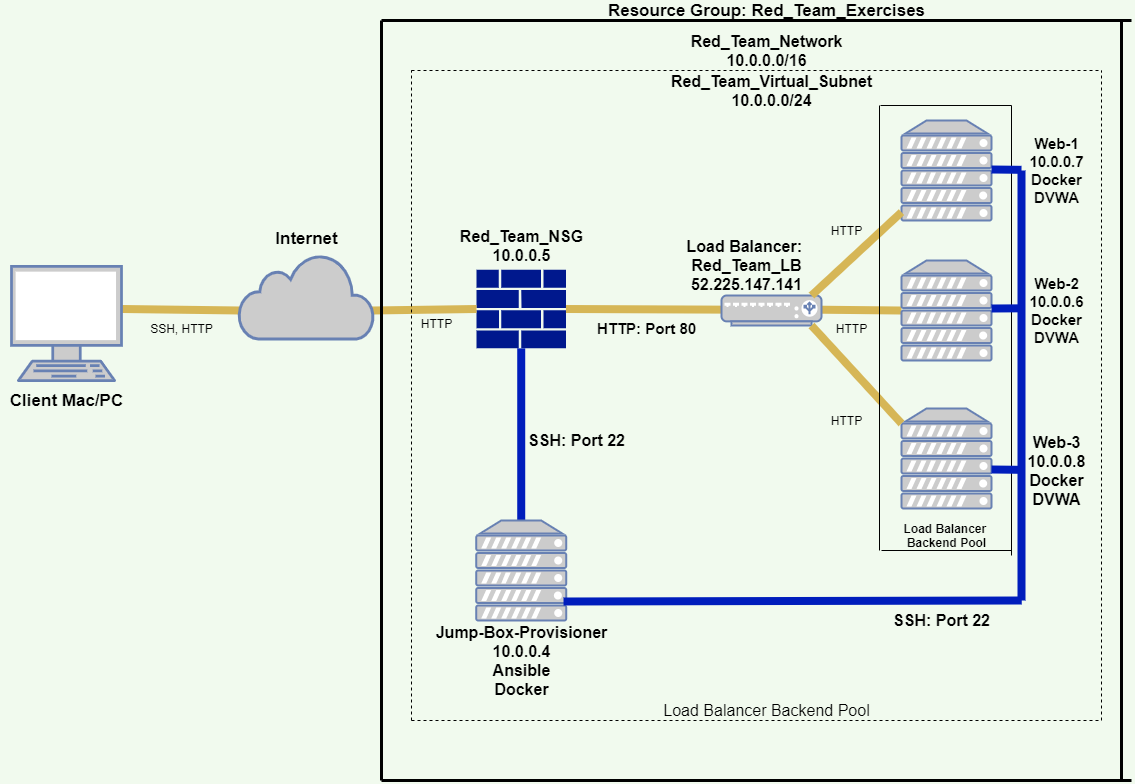

The diagram above was exported from draw.io. Its source (the exported page's mxGraphModel, read from the mxfile embedded in the PNG):
<mxGraphModel dx="2671" dy="839" grid="1" gridSize="10" guides="1" tooltips="1" connect="1" arrows="1" fold="1" page="1" pageScale="1" pageWidth="850" pageHeight="1100" background="#F1FAEE" math="0" shadow="0">
  <root>
    <mxCell id="0" />
    <mxCell id="1" parent="0" />
    <mxCell id="30YJtSe5TrV6FMYAz8eN-3" value="" style="endArrow=none;html=1;entryX=0;entryY=0.5;entryDx=0;entryDy=0;exitX=1;exitY=0.5;exitDx=0;exitDy=0;exitPerimeter=0;strokeWidth=8;fillColor=#fff2cc;strokeColor=#d6b656;gradientColor=#ffd966;" parent="1" edge="1">
      <mxGeometry width="50" height="50" relative="1" as="geometry">
        <mxPoint x="-180" y="438.49" as="sourcePoint" />
        <mxPoint x="-59.99999999999591" y="440.0050000000001" as="targetPoint" />
      </mxGeometry>
    </mxCell>
    <mxCell id="30YJtSe5TrV6FMYAz8eN-5" value="" style="aspect=fixed;pointerEvents=1;shadow=0;dashed=0;html=1;strokeColor=none;labelPosition=center;verticalLabelPosition=bottom;verticalAlign=top;align=center;fillColor=#00188D;shape=mxgraph.mscae.enterprise.firewall" parent="1" vertex="1">
      <mxGeometry x="174.99" y="399.13" width="89.47" height="78.73" as="geometry" />
    </mxCell>
    <mxCell id="30YJtSe5TrV6FMYAz8eN-7" value="" style="endArrow=none;html=1;exitX=1;exitY=0.5;exitDx=0;exitDy=0;exitPerimeter=0;entryX=0.05;entryY=0.5;entryDx=0;entryDy=0;entryPerimeter=0;strokeWidth=8;fillColor=#fff2cc;strokeColor=#d6b656;gradientColor=#ffd966;" parent="1" source="30YJtSe5TrV6FMYAz8eN-5" edge="1">
      <mxGeometry width="50" height="50" relative="1" as="geometry">
        <mxPoint x="330" y="419.1" as="sourcePoint" />
        <mxPoint x="420" y="439.1300000000001" as="targetPoint" />
      </mxGeometry>
    </mxCell>
    <mxCell id="30YJtSe5TrV6FMYAz8eN-15" value="" style="endArrow=none;html=1;entryX=0.5;entryY=1;entryDx=0;entryDy=0;entryPerimeter=0;exitX=0.5;exitY=0;exitDx=0;exitDy=0;exitPerimeter=0;strokeWidth=8;fillColor=#0050ef;strokeColor=#001DBC;" parent="1" source="30YJtSe5TrV6FMYAz8eN-16" target="30YJtSe5TrV6FMYAz8eN-5" edge="1">
      <mxGeometry width="50" height="50" relative="1" as="geometry">
        <mxPoint x="265" y="680" as="sourcePoint" />
        <mxPoint x="280" y="500" as="targetPoint" />
      </mxGeometry>
    </mxCell>
    <mxCell id="30YJtSe5TrV6FMYAz8eN-16" value="" style="fontColor=#0066CC;verticalAlign=top;verticalLabelPosition=bottom;labelPosition=center;align=center;html=1;outlineConnect=0;fillColor=#CCCCCC;strokeColor=#6881B3;gradientColor=none;gradientDirection=north;strokeWidth=2;shape=mxgraph.networks.server;" parent="1" vertex="1">
      <mxGeometry x="174.72" y="650" width="90" height="100" as="geometry" />
    </mxCell>
    <mxCell id="30YJtSe5TrV6FMYAz8eN-24" value="" style="endArrow=none;html=1;exitX=0.97;exitY=0.61;exitDx=0;exitDy=0;exitPerimeter=0;strokeWidth=8;fillColor=#0050ef;strokeColor=#001DBC;" parent="1" edge="1">
      <mxGeometry width="50" height="50" relative="1" as="geometry">
        <mxPoint x="262.02" y="731" as="sourcePoint" />
        <mxPoint x="720" y="730" as="targetPoint" />
      </mxGeometry>
    </mxCell>
    <mxCell id="30YJtSe5TrV6FMYAz8eN-25" value="" style="endArrow=none;html=1;entryX=0;entryY=0.5;entryDx=0;entryDy=0;entryPerimeter=0;exitX=1;exitY=0.5;exitDx=0;exitDy=0;strokeWidth=8;fillColor=#fff2cc;strokeColor=#d6b656;gradientColor=#ffd966;" parent="1" target="30YJtSe5TrV6FMYAz8eN-5" edge="1">
      <mxGeometry width="50" height="50" relative="1" as="geometry">
        <mxPoint x="69.74999999999591" y="440.0050000000001" as="sourcePoint" />
        <mxPoint x="210" y="450.38" as="targetPoint" />
      </mxGeometry>
    </mxCell>
    <mxCell id="30YJtSe5TrV6FMYAz8eN-27" value="&lt;font style=&quot;font-size: 17px&quot;&gt;&lt;b&gt;Client Mac/PC&lt;/b&gt;&lt;/font&gt;" style="text;html=1;align=center;verticalAlign=middle;resizable=0;points=[];autosize=1;strokeWidth=3;" parent="1" vertex="1">
      <mxGeometry x="-300" y="520" width="130" height="20" as="geometry" />
    </mxCell>
    <mxCell id="30YJtSe5TrV6FMYAz8eN-28" value="&lt;font style=&quot;font-size: 17px&quot;&gt;&lt;b&gt;Internet&lt;/b&gt;&lt;/font&gt;" style="text;html=1;align=center;verticalAlign=middle;resizable=0;points=[];autosize=1;" parent="1" vertex="1">
      <mxGeometry x="-35.120000000000005" y="358.49" width="80" height="20" as="geometry" />
    </mxCell>
    <mxCell id="30YJtSe5TrV6FMYAz8eN-29" value="SSH, HTTP" style="text;html=1;align=center;verticalAlign=middle;resizable=0;points=[];autosize=1;" parent="1" vertex="1">
      <mxGeometry x="-160" y="448.49" width="80" height="20" as="geometry" />
    </mxCell>
    <mxCell id="30YJtSe5TrV6FMYAz8eN-31" value="&lt;font style=&quot;font-size: 16px&quot;&gt;&lt;b&gt;SSH: Port 22&lt;/b&gt;&lt;/font&gt;" style="text;html=1;align=center;verticalAlign=middle;resizable=0;points=[];autosize=1;" parent="1" vertex="1">
      <mxGeometry x="220" y="560" width="110" height="20" as="geometry" />
    </mxCell>
    <mxCell id="30YJtSe5TrV6FMYAz8eN-37" value="&lt;font style=&quot;font-size: 16px&quot;&gt;&lt;b&gt;SSH: Port 22&lt;/b&gt;&lt;/font&gt;" style="text;html=1;align=center;verticalAlign=middle;resizable=0;points=[];autosize=1;" parent="1" vertex="1">
      <mxGeometry x="585" y="740" width="110" height="20" as="geometry" />
    </mxCell>
    <mxCell id="30YJtSe5TrV6FMYAz8eN-38" value="" style="endArrow=none;html=1;exitX=0.955;exitY=0.5;exitDx=0;exitDy=0;exitPerimeter=0;entryX=0;entryY=0.5;entryDx=0;entryDy=0;entryPerimeter=0;strokeWidth=8;fillColor=#fff2cc;strokeColor=#d6b656;gradientColor=#ffd966;" parent="1" target="30YJtSe5TrV6FMYAz8eN-77" edge="1">
      <mxGeometry width="50" height="50" relative="1" as="geometry">
        <mxPoint x="510.5" y="439.1300000000001" as="sourcePoint" />
        <mxPoint x="603.75" y="440.01" as="targetPoint" />
      </mxGeometry>
    </mxCell>
    <mxCell id="30YJtSe5TrV6FMYAz8eN-40" value="&lt;b&gt;&lt;font style=&quot;font-size: 15px&quot;&gt;HTTP: Port 80&lt;/font&gt;&lt;/b&gt;" style="text;html=1;align=center;verticalAlign=middle;resizable=0;points=[];autosize=1;" parent="1" vertex="1">
      <mxGeometry x="289.72" y="448.49" width="110" height="20" as="geometry" />
    </mxCell>
    <mxCell id="30YJtSe5TrV6FMYAz8eN-43" value="&lt;font style=&quot;font-size: 15px&quot;&gt;&lt;b&gt;Web-1&lt;br&gt;10.0.0.7&lt;br&gt;Docker&lt;br&gt;DVWA&lt;/b&gt;&lt;/font&gt;" style="text;html=1;align=center;verticalAlign=middle;resizable=0;points=[];autosize=1;" parent="1" vertex="1">
      <mxGeometry x="720" y="270" width="70" height="60" as="geometry" />
    </mxCell>
    <mxCell id="30YJtSe5TrV6FMYAz8eN-44" value="&lt;font style=&quot;font-size: 15px&quot;&gt;&lt;b&gt;Web-2&lt;br&gt;10.0.0.6&lt;br&gt;Docker&lt;br&gt;DVWA&lt;/b&gt;&lt;/font&gt;" style="text;html=1;align=center;verticalAlign=middle;resizable=0;points=[];autosize=1;" parent="1" vertex="1">
      <mxGeometry x="720" y="410.01" width="70" height="60" as="geometry" />
    </mxCell>
    <mxCell id="30YJtSe5TrV6FMYAz8eN-46" value="&lt;font style=&quot;font-size: 16px&quot;&gt;&lt;b&gt;Web-3&lt;br&gt;10.0.0.8&lt;br&gt;Docker&lt;br&gt;DVWA&lt;/b&gt;&lt;/font&gt;" style="text;html=1;align=center;verticalAlign=middle;resizable=0;points=[];autosize=1;" parent="1" vertex="1">
      <mxGeometry x="720" y="570" width="70" height="60" as="geometry" />
    </mxCell>
    <mxCell id="30YJtSe5TrV6FMYAz8eN-49" value="&lt;font style=&quot;font-size: 16px&quot;&gt;&lt;b&gt;Jump-Box-Provisioner&lt;br&gt;10.0.0.4&lt;br&gt;Ansible&lt;br&gt;Docker&lt;/b&gt;&lt;/font&gt;" style="text;html=1;align=center;verticalAlign=middle;resizable=0;points=[];autosize=1;" parent="1" vertex="1">
      <mxGeometry x="124.72" y="760" width="190" height="60" as="geometry" />
    </mxCell>
    <mxCell id="30YJtSe5TrV6FMYAz8eN-50" value="&lt;font style=&quot;font-size: 16px&quot;&gt;&lt;b&gt;Red_Team_NSG&lt;br&gt;10.0.0.5&lt;br&gt;&lt;/b&gt;&lt;/font&gt;" style="text;html=1;align=center;verticalAlign=middle;resizable=0;points=[];autosize=1;" parent="1" vertex="1">
      <mxGeometry x="149.72" y="360" width="140" height="30" as="geometry" />
    </mxCell>
    <mxCell id="30YJtSe5TrV6FMYAz8eN-51" value="&lt;font style=&quot;font-size: 16px&quot;&gt;&lt;b&gt;Load Balancer: &lt;br&gt;Red_Team_LB&lt;br&gt;52.225.147.141&lt;br&gt;&lt;/b&gt;&lt;/font&gt;" style="text;html=1;align=center;verticalAlign=middle;resizable=0;points=[];autosize=1;" parent="1" vertex="1">
      <mxGeometry x="380" y="370" width="130" height="50" as="geometry" />
    </mxCell>
    <mxCell id="30YJtSe5TrV6FMYAz8eN-55" value="" style="endArrow=none;html=1;strokeWidth=8;fillColor=#0050ef;strokeColor=#001DBC;" parent="1" edge="1">
      <mxGeometry width="50" height="50" relative="1" as="geometry">
        <mxPoint x="720" y="730" as="sourcePoint" />
        <mxPoint x="720" y="300" as="targetPoint" />
      </mxGeometry>
    </mxCell>
    <mxCell id="30YJtSe5TrV6FMYAz8eN-62" value="" style="endArrow=none;html=1;strokeWidth=3;" parent="1" edge="1">
      <mxGeometry width="50" height="50" relative="1" as="geometry">
        <mxPoint x="80" y="910" as="sourcePoint" />
        <mxPoint x="80" y="150" as="targetPoint" />
      </mxGeometry>
    </mxCell>
    <mxCell id="30YJtSe5TrV6FMYAz8eN-63" value="" style="endArrow=none;html=1;strokeWidth=3;" parent="1" edge="1">
      <mxGeometry width="50" height="50" relative="1" as="geometry">
        <mxPoint x="80" y="150" as="sourcePoint" />
        <mxPoint x="830" y="150" as="targetPoint" />
      </mxGeometry>
    </mxCell>
    <mxCell id="30YJtSe5TrV6FMYAz8eN-69" value="" style="endArrow=none;html=1;strokeWidth=3;" parent="1" edge="1">
      <mxGeometry width="50" height="50" relative="1" as="geometry">
        <mxPoint x="80" y="910" as="sourcePoint" />
        <mxPoint x="830" y="910" as="targetPoint" />
      </mxGeometry>
    </mxCell>
    <mxCell id="30YJtSe5TrV6FMYAz8eN-70" value="&lt;font style=&quot;font-size: 17px&quot;&gt;&lt;b&gt;Resource Group: Red_Team_Exercises&lt;/b&gt;&lt;/font&gt;" style="text;html=1;align=center;verticalAlign=middle;resizable=0;points=[];autosize=1;" parent="1" vertex="1">
      <mxGeometry x="300" y="130" width="330" height="20" as="geometry" />
    </mxCell>
    <mxCell id="30YJtSe5TrV6FMYAz8eN-71" value="" style="endArrow=none;html=1;dashed=1;" parent="1" edge="1">
      <mxGeometry width="50" height="50" relative="1" as="geometry">
        <mxPoint x="110" y="850" as="sourcePoint" />
        <mxPoint x="110" y="200" as="targetPoint" />
      </mxGeometry>
    </mxCell>
    <mxCell id="30YJtSe5TrV6FMYAz8eN-72" value="" style="endArrow=none;html=1;dashed=1;" parent="1" edge="1">
      <mxGeometry width="50" height="50" relative="1" as="geometry">
        <mxPoint x="110" y="200" as="sourcePoint" />
        <mxPoint x="800" y="200" as="targetPoint" />
      </mxGeometry>
    </mxCell>
    <mxCell id="30YJtSe5TrV6FMYAz8eN-73" value="" style="endArrow=none;html=1;dashed=1;" parent="1" edge="1">
      <mxGeometry width="50" height="50" relative="1" as="geometry">
        <mxPoint x="110" y="850" as="sourcePoint" />
        <mxPoint x="800" y="850" as="targetPoint" />
      </mxGeometry>
    </mxCell>
    <mxCell id="30YJtSe5TrV6FMYAz8eN-74" value="" style="endArrow=none;html=1;dashed=1;" parent="1" edge="1">
      <mxGeometry width="50" height="50" relative="1" as="geometry">
        <mxPoint x="800" y="850" as="sourcePoint" />
        <mxPoint x="800" y="200" as="targetPoint" />
      </mxGeometry>
    </mxCell>
    <mxCell id="30YJtSe5TrV6FMYAz8eN-75" value="" style="fontColor=#0066CC;verticalAlign=top;verticalLabelPosition=bottom;labelPosition=center;align=center;html=1;outlineConnect=0;fillColor=#CCCCCC;strokeColor=#6881B3;gradientColor=none;gradientDirection=north;strokeWidth=2;shape=mxgraph.networks.load_balancer;" parent="1" vertex="1">
      <mxGeometry x="420" y="425.01" width="100" height="30" as="geometry" />
    </mxCell>
    <mxCell id="30YJtSe5TrV6FMYAz8eN-76" value="" style="fontColor=#0066CC;verticalAlign=top;verticalLabelPosition=bottom;labelPosition=center;align=center;html=1;outlineConnect=0;fillColor=#CCCCCC;strokeColor=#6881B3;gradientColor=none;gradientDirection=north;strokeWidth=2;shape=mxgraph.networks.server;" parent="1" vertex="1">
      <mxGeometry x="600" y="250" width="90" height="100" as="geometry" />
    </mxCell>
    <mxCell id="30YJtSe5TrV6FMYAz8eN-77" value="" style="fontColor=#0066CC;verticalAlign=top;verticalLabelPosition=bottom;labelPosition=center;align=center;html=1;outlineConnect=0;fillColor=#CCCCCC;strokeColor=#6881B3;gradientColor=none;gradientDirection=north;strokeWidth=2;shape=mxgraph.networks.server;" parent="1" vertex="1">
      <mxGeometry x="600" y="390.01" width="90" height="100" as="geometry" />
    </mxCell>
    <mxCell id="30YJtSe5TrV6FMYAz8eN-78" value="" style="fontColor=#0066CC;verticalAlign=top;verticalLabelPosition=bottom;labelPosition=center;align=center;html=1;outlineConnect=0;fillColor=#CCCCCC;strokeColor=#6881B3;gradientColor=none;gradientDirection=north;strokeWidth=2;shape=mxgraph.networks.server;" parent="1" vertex="1">
      <mxGeometry x="600" y="538" width="90" height="100" as="geometry" />
    </mxCell>
    <mxCell id="30YJtSe5TrV6FMYAz8eN-79" value="" style="html=1;outlineConnect=0;fillColor=#CCCCCC;strokeColor=#6881B3;gradientColor=none;gradientDirection=north;strokeWidth=2;shape=mxgraph.networks.cloud;fontColor=#ffffff;" parent="1" vertex="1">
      <mxGeometry x="-62.68000000000001" y="383.49" width="135.12" height="85" as="geometry" />
    </mxCell>
    <mxCell id="30YJtSe5TrV6FMYAz8eN-81" value="" style="fontColor=#0066CC;verticalAlign=top;verticalLabelPosition=bottom;labelPosition=center;align=center;html=1;outlineConnect=0;fillColor=#CCCCCC;strokeColor=#6881B3;gradientColor=none;gradientDirection=north;strokeWidth=2;shape=mxgraph.networks.terminal;" parent="1" vertex="1">
      <mxGeometry x="-290" y="395.87" width="110" height="114.13" as="geometry" />
    </mxCell>
    <mxCell id="30YJtSe5TrV6FMYAz8eN-82" value="&lt;font style=&quot;font-size: 16px&quot;&gt;&lt;b&gt;Red_Team_Network&lt;br&gt;10.0.0.0/16&lt;/b&gt;&lt;/font&gt;" style="text;html=1;align=center;verticalAlign=middle;resizable=0;points=[];autosize=1;" parent="1" vertex="1">
      <mxGeometry x="380" y="165" width="170" height="30" as="geometry" />
    </mxCell>
    <mxCell id="30YJtSe5TrV6FMYAz8eN-83" value="&lt;font style=&quot;font-size: 16px&quot;&gt;&lt;b&gt;Red_Team_Virtual_Subnet&lt;br&gt;10.0.0.0/24&lt;/b&gt;&lt;/font&gt;" style="text;html=1;align=center;verticalAlign=middle;resizable=0;points=[];autosize=1;" parent="1" vertex="1">
      <mxGeometry x="360" y="205" width="220" height="30" as="geometry" />
    </mxCell>
    <mxCell id="30YJtSe5TrV6FMYAz8eN-86" value="" style="endArrow=none;html=1;strokeWidth=8;gradientColor=#ffd966;fillColor=#fff2cc;strokeColor=#d6b656;" parent="1" target="30YJtSe5TrV6FMYAz8eN-76" edge="1">
      <mxGeometry width="50" height="50" relative="1" as="geometry">
        <mxPoint x="510" y="425.01" as="sourcePoint" />
        <mxPoint x="610" y="320" as="targetPoint" />
      </mxGeometry>
    </mxCell>
    <mxCell id="30YJtSe5TrV6FMYAz8eN-87" value="" style="endArrow=none;html=1;strokeWidth=8;entryX=0.9;entryY=1;entryDx=0;entryDy=0;entryPerimeter=0;exitX=0;exitY=0.15;exitDx=0;exitDy=0;exitPerimeter=0;gradientColor=#ffd966;fillColor=#fff2cc;strokeColor=#d6b656;" parent="1" source="30YJtSe5TrV6FMYAz8eN-78" target="30YJtSe5TrV6FMYAz8eN-75" edge="1">
      <mxGeometry width="50" height="50" relative="1" as="geometry">
        <mxPoint x="500" y="630" as="sourcePoint" />
        <mxPoint x="550" y="580" as="targetPoint" />
      </mxGeometry>
    </mxCell>
    <mxCell id="30YJtSe5TrV6FMYAz8eN-88" value="HTTP" style="text;html=1;align=center;verticalAlign=middle;resizable=0;points=[];autosize=1;" parent="1" vertex="1">
      <mxGeometry x="520" y="350" width="50" height="20" as="geometry" />
    </mxCell>
    <mxCell id="30YJtSe5TrV6FMYAz8eN-89" value="HTTP" style="text;html=1;align=center;verticalAlign=middle;resizable=0;points=[];autosize=1;" parent="1" vertex="1">
      <mxGeometry x="525" y="448.49" width="50" height="20" as="geometry" />
    </mxCell>
    <mxCell id="30YJtSe5TrV6FMYAz8eN-90" value="HTTP" style="text;html=1;align=center;verticalAlign=middle;resizable=0;points=[];autosize=1;" parent="1" vertex="1">
      <mxGeometry x="520" y="540" width="50" height="20" as="geometry" />
    </mxCell>
    <mxCell id="30YJtSe5TrV6FMYAz8eN-91" value="HTTP" style="text;html=1;align=center;verticalAlign=middle;resizable=0;points=[];autosize=1;" parent="1" vertex="1">
      <mxGeometry x="110" y="442.93" width="50" height="20" as="geometry" />
    </mxCell>
    <mxCell id="30YJtSe5TrV6FMYAz8eN-93" value="&lt;font style=&quot;font-size: 16px&quot;&gt;Load Balancer Backend Pool&lt;/font&gt;" style="text;html=1;align=center;verticalAlign=middle;resizable=0;points=[];autosize=1;" parent="1" vertex="1">
      <mxGeometry x="355" y="830" width="220" height="20" as="geometry" />
    </mxCell>
    <mxCell id="30YJtSe5TrV6FMYAz8eN-95" value="" style="endArrow=none;html=1;strokeWidth=1;" parent="1" edge="1">
      <mxGeometry width="50" height="50" relative="1" as="geometry">
        <mxPoint x="578" y="680" as="sourcePoint" />
        <mxPoint x="578" y="235" as="targetPoint" />
      </mxGeometry>
    </mxCell>
    <mxCell id="30YJtSe5TrV6FMYAz8eN-96" value="" style="endArrow=none;html=1;strokeWidth=1;" parent="1" edge="1">
      <mxGeometry width="50" height="50" relative="1" as="geometry">
        <mxPoint x="710" y="680" as="sourcePoint" />
        <mxPoint x="580" y="680" as="targetPoint" />
      </mxGeometry>
    </mxCell>
    <mxCell id="30YJtSe5TrV6FMYAz8eN-97" value="" style="endArrow=none;html=1;strokeWidth=1;" parent="1" edge="1">
      <mxGeometry width="50" height="50" relative="1" as="geometry">
        <mxPoint x="710" y="685" as="sourcePoint" />
        <mxPoint x="710" y="235" as="targetPoint" />
      </mxGeometry>
    </mxCell>
    <mxCell id="30YJtSe5TrV6FMYAz8eN-100" value="" style="endArrow=none;html=1;strokeWidth=1;" parent="1" edge="1">
      <mxGeometry width="50" height="50" relative="1" as="geometry">
        <mxPoint x="710" y="235" as="sourcePoint" />
        <mxPoint x="579" y="235" as="targetPoint" />
      </mxGeometry>
    </mxCell>
    <mxCell id="30YJtSe5TrV6FMYAz8eN-101" value="&lt;b&gt;Load Balancer &lt;br&gt;Backend Pool&lt;/b&gt;" style="text;html=1;align=center;verticalAlign=middle;resizable=0;points=[];autosize=1;" parent="1" vertex="1">
      <mxGeometry x="595" y="650" width="100" height="30" as="geometry" />
    </mxCell>
    <mxCell id="30YJtSe5TrV6FMYAz8eN-103" value="" style="endArrow=none;html=1;strokeWidth=8;fillColor=#0050ef;strokeColor=#001DBC;" parent="1" edge="1">
      <mxGeometry width="50" height="50" relative="1" as="geometry">
        <mxPoint x="720" y="299.33" as="sourcePoint" />
        <mxPoint x="690" y="299" as="targetPoint" />
      </mxGeometry>
    </mxCell>
    <mxCell id="30YJtSe5TrV6FMYAz8eN-107" value="" style="endArrow=none;html=1;strokeWidth=8;fillColor=#0050ef;strokeColor=#001DBC;" parent="1" edge="1">
      <mxGeometry width="50" height="50" relative="1" as="geometry">
        <mxPoint x="690" y="599" as="sourcePoint" />
        <mxPoint x="720" y="599.33" as="targetPoint" />
      </mxGeometry>
    </mxCell>
    <mxCell id="30YJtSe5TrV6FMYAz8eN-110" value="" style="endArrow=none;html=1;strokeWidth=8;fillColor=#0050ef;strokeColor=#001DBC;" parent="1" edge="1">
      <mxGeometry width="50" height="50" relative="1" as="geometry">
        <mxPoint x="690" y="438" as="sourcePoint" />
        <mxPoint x="720" y="437.83000000000004" as="targetPoint" />
      </mxGeometry>
    </mxCell>
    <mxCell id="eEtMF8X3bfJK5lNOHbj2-1" value="" style="endArrow=none;html=1;fillColor=#0050ef;strokeColor=#001DBC;strokeWidth=7;" parent="1" edge="1">
      <mxGeometry width="50" height="50" relative="1" as="geometry">
        <mxPoint x="695" y="730" as="sourcePoint" />
        <mxPoint x="720" y="730" as="targetPoint" />
      </mxGeometry>
    </mxCell>
    <mxCell id="eEtMF8X3bfJK5lNOHbj2-31" value="" style="endArrow=none;html=1;strokeWidth=3;" parent="1" edge="1">
      <mxGeometry width="50" height="50" relative="1" as="geometry">
        <mxPoint x="820" y="910" as="sourcePoint" />
        <mxPoint x="820" y="150" as="targetPoint" />
      </mxGeometry>
    </mxCell>
  </root>
</mxGraphModel>